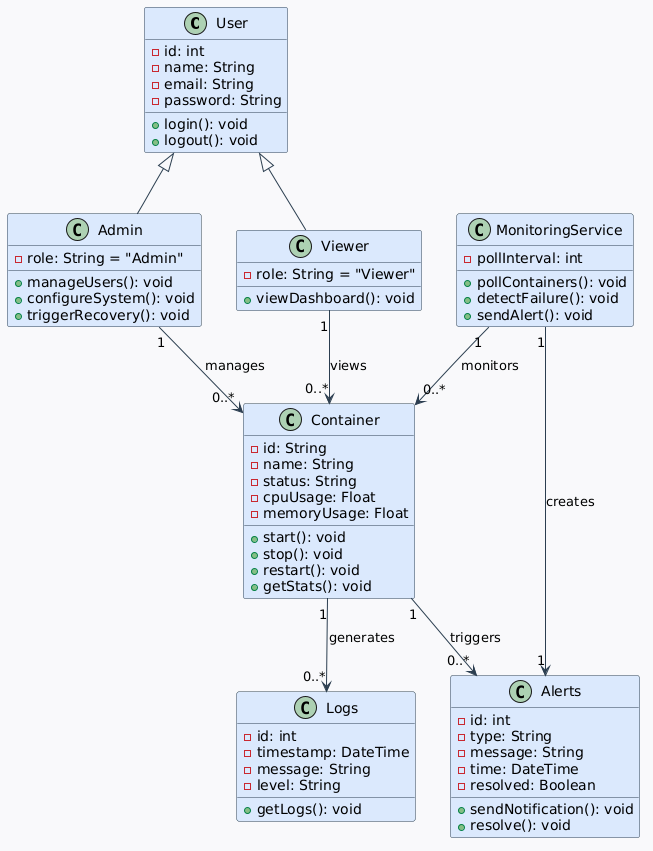

The diagram above was rendered by PlantUML. Its source (embedded in the PNG):
@startuml
skinparam backgroundColor #F8F9FA                                                                                                                                   
  skinparam defaultFontName Arial                                                                                                                                     
  skinparam classBackgroundColor #DAE8FC                                                                                                                              
  skinparam classBorderColor #2C3E50                                                                                                                                  
  skinparam arrowColor #2C3E50                                                                                                                                        
                                                                                                                                                                      
  class User {                                                                                                                                                        
    - id: int                                                                                                                                                         
    - name: String                                                                                                                                                    
    - email: String                                                                                                                                                   
    - password: String                                                                                                                                                
    + login(): void                                                                                                                                                   
    + logout(): void                                                                                                                                                  
  }                                                                                                                                                                   
                                                                                                                                                                      
  class Admin {                                                                                                                                                       
    - role: String = "Admin"                                                                                                                                          
    + manageUsers(): void                                                                                                                                             
    + configureSystem(): void                                                                                                                                         
    + triggerRecovery(): void                                                                                                                                         
  }                                                                                                                                                                   
                                                                                                                                                                      
  class Viewer {                                                                                                                                                      
    - role: String = "Viewer"                                                                                                                                         
    + viewDashboard(): void                                                                                                                                           
  }                                                                                                                                                                   
                                                                                                                                                                      
  class Container {                                                                                                                                                   
    - id: String                                                                                                                                                      
    - name: String                                                                                                                                                    
    - status: String                                                                                                                                                  
    - cpuUsage: Float                                                                                                                                                 
    - memoryUsage: Float                                                                                                                                              
    + start(): void                                                                                                                                                   
    + stop(): void                                                                                                                                                    
    + restart(): void                                                                                                                                                 
    + getStats(): void                                                                                                                                                
  }                                                                                                                                                                   
                                                                                                                                                                      
  class Logs {                                                                                                                                                        
    - id: int                                                                                                                                                         
    - timestamp: DateTime                                                                                                                                             
    - message: String                                                                                                                                                 
    - level: String                                                                                                                                                   
    + getLogs(): void                                                                                                                                                 
  }                                                                                                                                                                   
                                                                                                                                                                      
  class Alerts {                                                                                                                                                      
    - id: int                                                                                                                                                         
    - type: String                                                                                                                                                    
    - message: String                                                                                                                                                 
    - time: DateTime                                                                                                                                                  
    - resolved: Boolean                                                                                                                                               
    + sendNotification(): void                                                                                                                                        
    + resolve(): void                                                                                                                                                 
  }                                                                                                                                                                   
                                                                                                                                                                      
  class MonitoringService {                                                                                                                                           
    - pollInterval: int                                                                                                                                               
    + pollContainers(): void                                                                                                                                          
    + detectFailure(): void                                                                                                                                           
    + sendAlert(): void                                                                                                                                               
  }                                                                                                                                                                   
                                                                                                                                                                      
  ' Inheritance                                                                                                                                                       
  User <|-- Admin                                                                                                                                                     
  User <|-- Viewer                                                                                                                                                    
                                                                                                                                                                      
  ' Relationships                                                                                                                                                     
  Admin "1" --> "0..*" Container : manages                                                                                                                            
  Viewer "1" --> "0..*" Container : views                                                                                                                             
  Container "1" --> "0..*" Logs : generates                                                                                                                           
  Container "1" --> "0..*" Alerts : triggers                                                                                                                          
  MonitoringService "1" --> "0..*" Container : monitors                                                                                                               
  MonitoringService "1" --> "1" Alerts : creates
@enduml